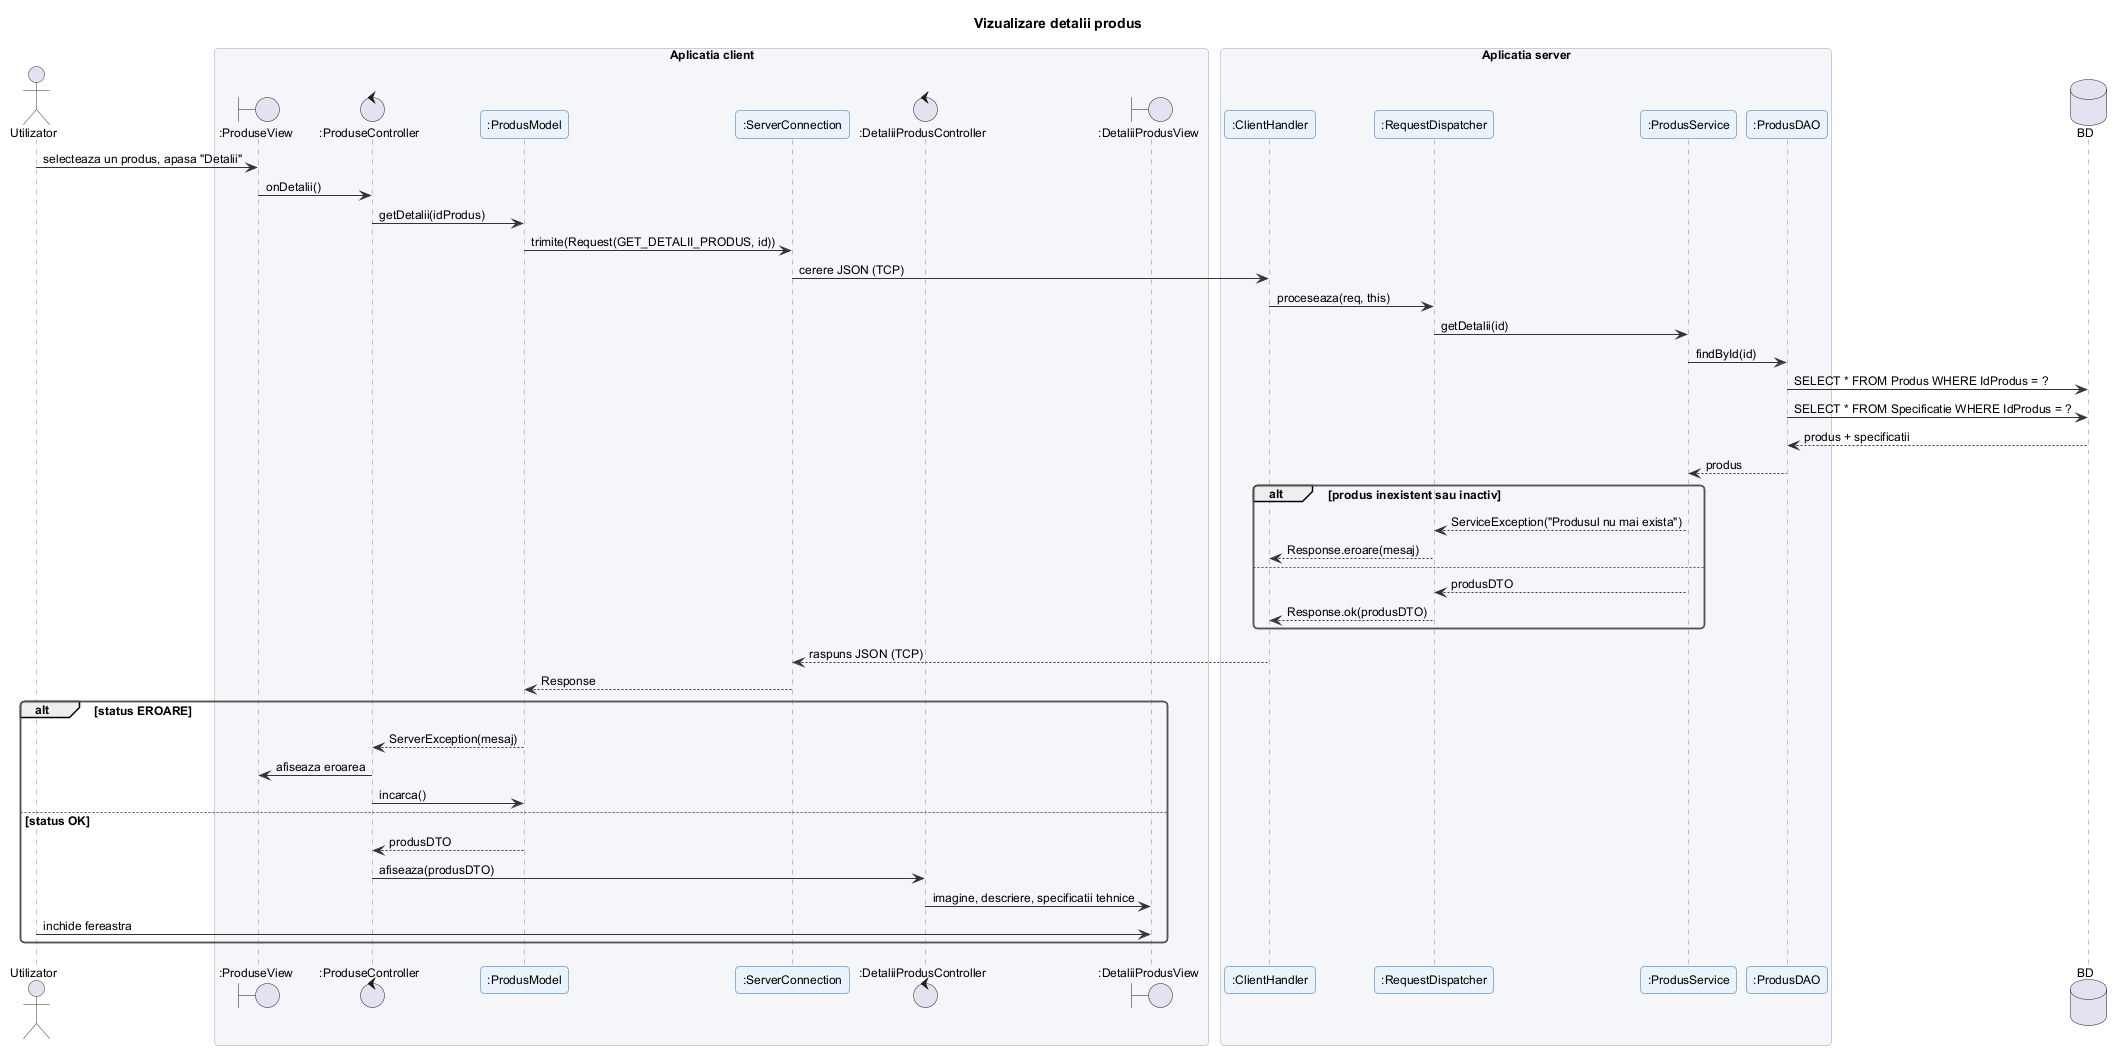

The diagram above was rendered by PlantUML. Its source (embedded in the PNG):
@startuml vizualizare_detalii_produs
!include ../_stil.iuml
title Vizualizare detalii produs

actor Utilizator
box "Aplicatia client"
boundary ":ProduseView" as V
control ":ProduseController" as C
participant ":ProdusModel" as M
participant ":ServerConnection" as SC
control ":DetaliiProdusController" as DC
boundary ":DetaliiProdusView" as DV
end box
box "Aplicatia server"
participant ":ClientHandler" as CH
participant ":RequestDispatcher" as RD
participant ":ProdusService" as S
participant ":ProdusDAO" as D
end box
database "BD" as DB

Utilizator -> V : selecteaza un produs, apasa "Detalii"
V -> C : onDetalii()
C -> M : getDetalii(idProdus)
M -> SC : trimite(Request(GET_DETALII_PRODUS, id))
SC -> CH : cerere JSON (TCP)
CH -> RD : proceseaza(req, this)
RD -> S : getDetalii(id)
S -> D : findById(id)
D -> DB : SELECT * FROM Produs WHERE IdProdus = ?
D -> DB : SELECT * FROM Specificatie WHERE IdProdus = ?
DB --> D : produs + specificatii
D --> S : produs
alt produs inexistent sau inactiv
  S --> RD : ServiceException("Produsul nu mai exista")
  RD --> CH : Response.eroare(mesaj)
else
  S --> RD : produsDTO
  RD --> CH : Response.ok(produsDTO)
end
CH --> SC : raspuns JSON (TCP)
SC --> M : Response
alt status EROARE
  M --> C : ServerException(mesaj)
  C -> V : afiseaza eroarea
  C -> M : incarca()
else status OK
  M --> C : produsDTO
  C -> DC : afiseaza(produsDTO)
  DC -> DV : imagine, descriere, specificatii tehnice
  Utilizator -> DV : inchide fereastra
end
@enduml